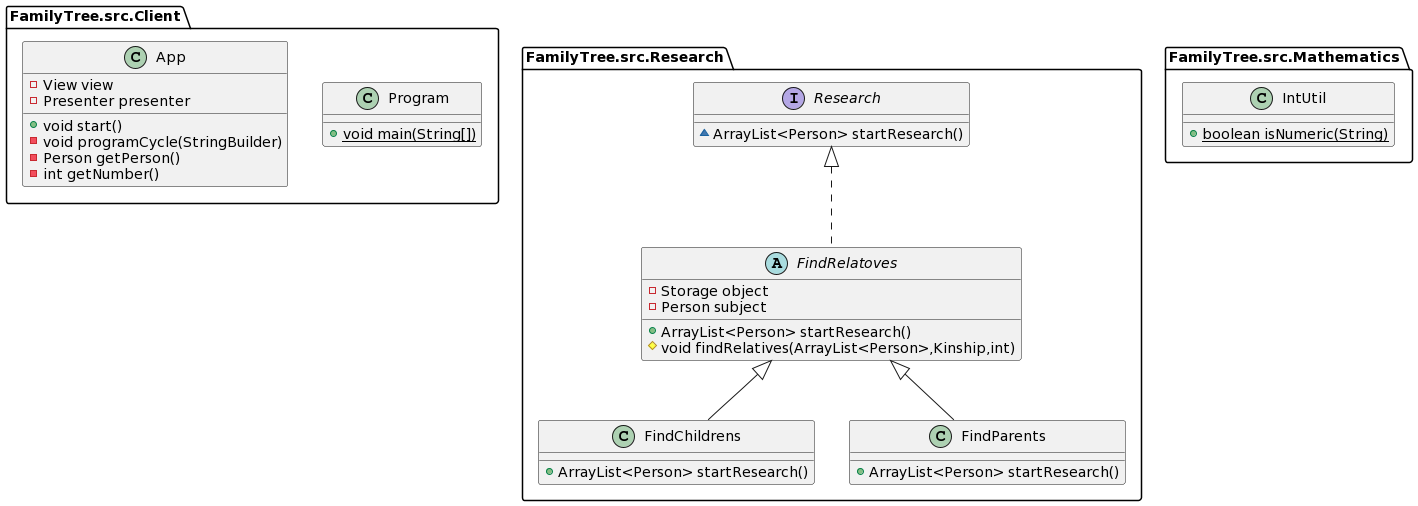

The diagram above was rendered by PlantUML. Its source (embedded in the PNG):
@startuml
class FamilyTree.src.Client.Program {
+ {static} void main(String[])
}

class FamilyTree.src.Client.App {
- View view
- Presenter presenter
+ void start()
- void programCycle(StringBuilder)
- Person getPerson()
- int getNumber()
}

class FamilyTree.src.Research.FindChildrens {
+ ArrayList<Person> startResearch()
}
class FamilyTree.src.Research.FindParents {
+ ArrayList<Person> startResearch()
}

interface FamilyTree.src.Research.Research {
~ ArrayList<Person> startResearch()
}

class FamilyTree.src.Mathematics.IntUtil {
+ {static} boolean isNumeric(String)
}

abstract class FamilyTree.src.Research.FindRelatoves {
- Storage object
- Person subject
+ ArrayList<Person> startResearch()
# void findRelatives(ArrayList<Person>,Kinship,int)
}


FamilyTree.src.Research.FindRelatoves <|-- FamilyTree.src.Research.FindChildrens
FamilyTree.src.Research.FindRelatoves <|-- FamilyTree.src.Research.FindParents
FamilyTree.src.Research.Research <|.. FamilyTree.src.Research.FindRelatoves
@enduml